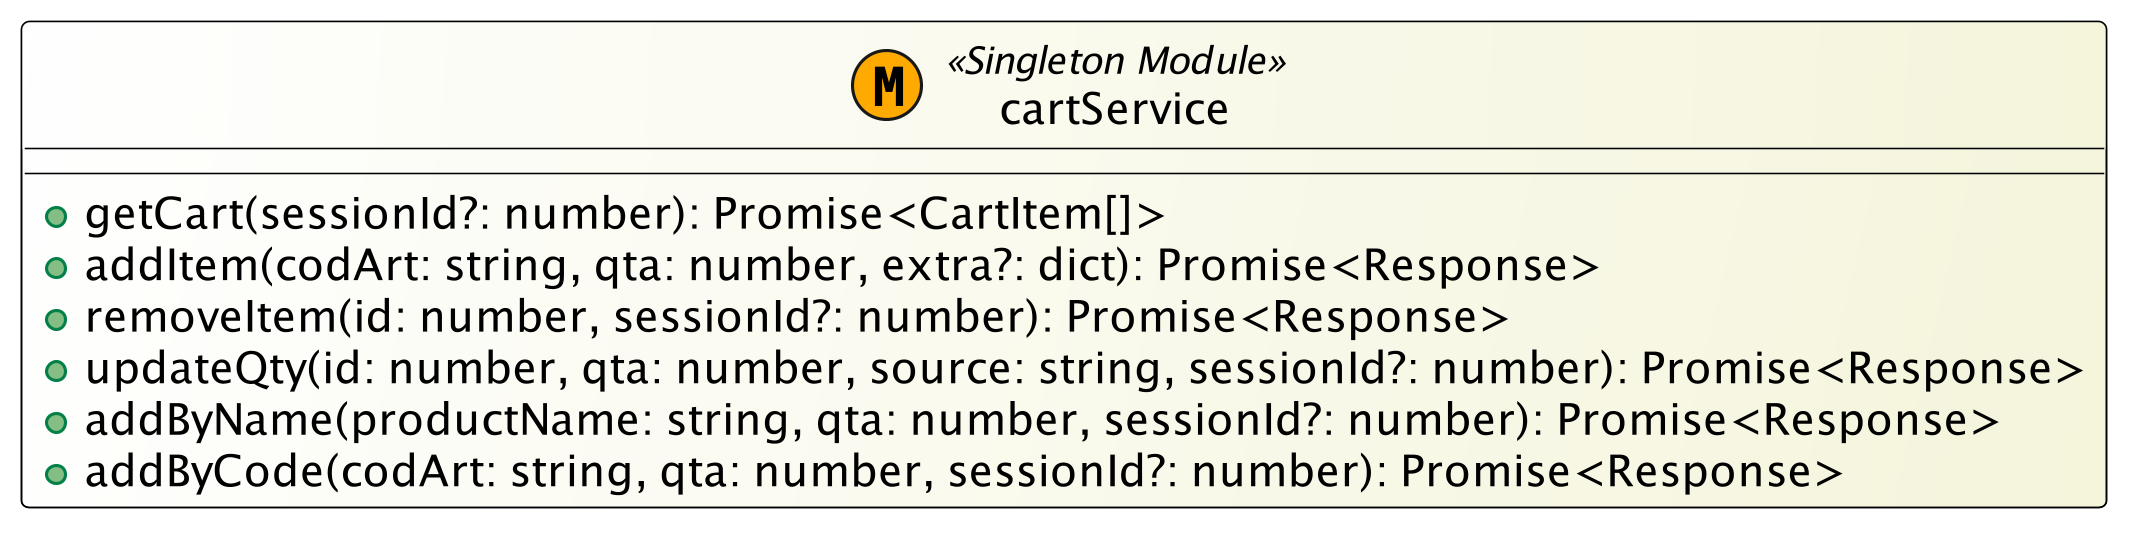

The diagram above was rendered by PlantUML. Its source (embedded in the PNG):
@startuml
skinparam monochrome false
skinparam classBackgroundColor White/Beige
skinparam classBorderColor Black
skinparam dpi 300
skinparam componentStyle uml2

class cartService << (M,#FFAA00) Singleton Module >> {
  + getCart(sessionId?: number): Promise<CartItem[]>
  + addItem(codArt: string, qta: number, extra?: dict): Promise<Response>
  + removeItem(id: number, sessionId?: number): Promise<Response>
  + updateQty(id: number, qta: number, source: string, sessionId?: number): Promise<Response>
  + addByName(productName: string, qta: number, sessionId?: number): Promise<Response>
  + addByCode(codArt: string, qta: number, sessionId?: number): Promise<Response>
}
@enduml